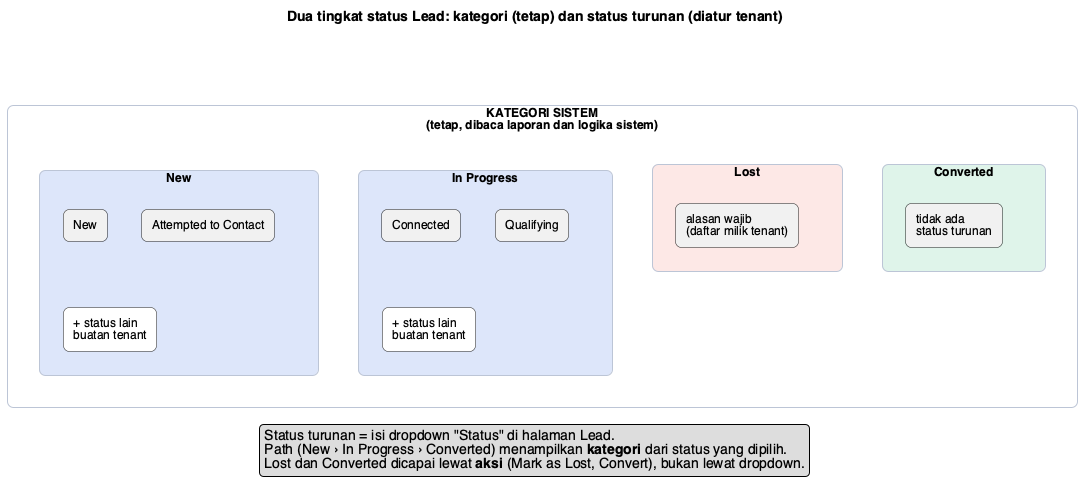

The diagram above was rendered by PlantUML. Its source (embedded in the PNG):
@startuml
!include style.iuml
title Dua tingkat status Lead: kategori (tetap) dan status turunan (diatur tenant)
skinparam rectangle {
  RoundCorner 12
}
rectangle "KATEGORI SISTEM\n(tetap, dibaca laporan dan logika sistem)" as ROOT #white {
  rectangle "**New**" as N #dde6fa {
    rectangle "New" as N1
    rectangle "Attempted to Contact" as N2
    rectangle "+ status lain\nbuatan tenant" as N3 #white
  }
  rectangle "**In Progress**" as P #dde6fa {
    rectangle "Connected" as P1
    rectangle "Qualifying" as P2
    rectangle "+ status lain\nbuatan tenant" as P3 #white
  }
  rectangle "**Lost**" as L #fde8e6 {
    rectangle "alasan wajib\n(daftar milik tenant)" as L1
  }
  rectangle "**Converted**" as C #dff4ea {
    rectangle "tidak ada\nstatus turunan" as C1
  }
}
N -[hidden]right-> P
P -[hidden]right-> L
L -[hidden]right-> C
legend bottom
  Status turunan = isi dropdown "Status" di halaman Lead.
  Path (New › In Progress › Converted) menampilkan **kategori** dari status yang dipilih.
  Lost dan Converted dicapai lewat **aksi** (Mark as Lost, Convert), bukan lewat dropdown.
endlegend
@enduml